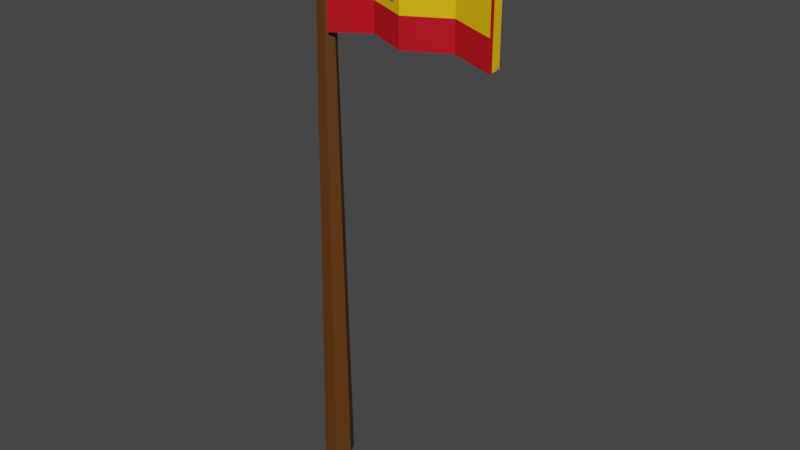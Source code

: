 # Source: spain.blend  (saved by Blender 3.6.11; exported with 4.5.12 LTS)
import bpy
from mathutils import Matrix  # noqa: F401  (used for matrix-valued properties, if any)

bpy.ops.wm.read_factory_settings(use_empty=True)
scene = bpy.context.scene
scene.name = 'Scene'

# ---- collections
col_collection = bpy.data.collections.new('Collection'); scene.collection.children.link(col_collection)

# ---- images (referenced by path relative to the original .blend; pixels are not part of the script)
import os
ASSET_DIR = os.environ.get("B2B_ASSET_DIR", "")  # directory of the original .blend (textures are referenced by path, not embedded)
HERE = os.path.dirname(os.path.abspath(__file__))  # packed textures are extracted next to this script under _unpacked/

def load_image(name, relpath, width, height, colorspace="sRGB"):
    """Load a texture the original file referenced (path relative to the .blend, or extracted next to this script)."""
    p = next((c for c in (os.path.join(HERE, relpath), os.path.join(ASSET_DIR, relpath)) if relpath and os.path.exists(c)), "")
    if p:
        img = bpy.data.images.load(p, check_existing=True)
        img.name = name
    else:  # same state as the original file: an image datablock whose file is absent (Cycles renders it pink)
        img = bpy.data.images.new(name, width, height)
        img.source = "FILE"
        img.filepath = "//" + (relpath or name)
    img.colorspace_settings.name = colorspace
    return img
img_flag_of_slovenia_svg2_png = load_image('Flag_of_Slovenia.svg2.png', '_unpacked/Flag_of_Slovenia.svg2.430cc213.png', 640, 320, 'sRGB')
img_spain2_png = load_image('spain2.png', '_unpacked/spain2.4a8b1675.png', 640, 320, 'sRGB')

# ---- materials (node trees are filled in below, after node groups)
mat_lambert4sg2 = bpy.data.materials.new('lambert4SG2')
mat_lambert4sg2.use_transparent_shadow = False
mat_lambert4sg2.diffuse_color = (1.0, 1.0, 1.0, 1.0)
mat_lambert4sg2.roughness = 0.5528
mat_material_001 = bpy.data.materials.new('Material.001')
mat_material_001.use_transparent_shadow = False

# ---- material node trees
mat_lambert4sg2.use_nodes = True; mat_lambert4sg2.node_tree.nodes.clear()
_N = mat_lambert4sg2.node_tree.nodes; _L = mat_lambert4sg2.node_tree.links
n0 = _N.new('ShaderNodeBsdfPrincipled'); n0.name = 'Principled BSDF'; n0.location = (10, 300)
n0.distribution = 'GGX'
n0.subsurface_method = 'RANDOM_WALK_SKIN'
n0.inputs[2].default_value = 0.5528
n0.inputs[3].default_value = 1.45
n0.inputs[27].default_value = (0.0, 0.0, 0.0, 1.0)
n0.inputs[28].default_value = 1.0
n1 = _N.new('ShaderNodeOutputMaterial'); n1.name = 'Material Output'; n1.location = (300, 300)
n2 = _N.new('ShaderNodeNormalMap'); n2.name = 'Normal Map'; n2.location = (-300, -300)
n2.label = 'Normal/Map'
n3 = _N.new('ShaderNodeTexImage'); n3.name = 'Image Texture'; n3.location = (-300, 600)
n3.image = img_flag_of_slovenia_svg2_png
_L.new(n0.outputs[0], n1.inputs[0])
_L.new(n2.outputs[0], n0.inputs[5])
_L.new(n3.outputs[0], n0.inputs[0])
n1.is_active_output = True
mat_material_001.use_nodes = True; mat_material_001.node_tree.nodes.clear()
_N = mat_material_001.node_tree.nodes; _L = mat_material_001.node_tree.links
n0 = _N.new('ShaderNodeBsdfPrincipled'); n0.name = 'Principled BSDF'; n0.location = (10, 300)
n0.distribution = 'GGX'
n0.subsurface_method = 'RANDOM_WALK_SKIN'
n0.inputs[3].default_value = 1.45
n0.inputs[27].default_value = (0.0, 0.0, 0.0, 1.0)
n0.inputs[28].default_value = 1.0
n1 = _N.new('ShaderNodeOutputMaterial'); n1.name = 'Material Output'; n1.location = (300, 300)
n2 = _N.new('ShaderNodeTexImage'); n2.name = 'Image Texture'; n2.location = (-280, 260)
n2.image = img_spain2_png
_L.new(n0.outputs[0], n1.inputs[0])
_L.new(n2.outputs[0], n0.inputs[0])
n1.is_active_output = True

# ---- world
world_world = bpy.data.worlds.new('World'); scene.world = world_world
world_world.use_nodes = True; world_world.node_tree.nodes.clear()
_N = world_world.node_tree.nodes; _L = world_world.node_tree.links
n0 = _N.new('ShaderNodeOutputWorld'); n0.name = 'World Output'; n0.location = (300, 300)
n1 = _N.new('ShaderNodeBackground'); n1.name = 'Background'; n1.location = (10, 300)
n1.inputs[0].default_value = (0.05088, 0.05088, 0.05088, 1.0)
_L.new(n1.outputs[0], n0.inputs[0])
n0.is_active_output = True
world_world.color = (0.05088, 0.05088, 0.05088)
world_world.use_sun_shadow = False
world_world.sun_shadow_jitter_overblur = 0.0

# ---- meshes
me_mesh = bpy.data.meshes.new('Mesh')
me_mesh.from_pydata([(2.354, 0.0, -4.077), (-2.354, 0.0, -4.077), (-4.708, 0.0, -4e-06), (-2.354, 0.0, 4.077), (2.354, 0.0, 4.077), (4.708, 0.0, -3.299e-06), (1.187, 230.8, -2.056), (-1.187, 230.8, -2.056), (-2.374, 230.8, -3.722e-06), (-1.187, 230.8, 2.056), (1.187, 230.8, 2.056), (2.374, 230.8, -3.368e-06), (0.0, 0.0, -3.299e-06), (0.0, 230.8, -3.368e-06), (0.0, 235.6, 0.0), (4.853, 230.8, 0.0), (0.0, 230.8, -4.769), (-4.853, 230.8, 0.0), (0.0, 230.8, 4.769), (0.0, 225.9, 0.0), (3.432, 234.2, 0.0), (0.0, 234.2, -3.372), (-3.432, 234.2, 0.0), (0.0, 234.2, 3.372), (3.432, 227.4, 0.0), (0.0, 227.4, -3.372), (-3.432, 227.4, 0.0), (0.0, 227.4, 3.372), (3.432, 230.8, -3.372), (-3.432, 230.8, -3.372), (-3.432, 230.8, 3.372), (3.432, 230.8, 3.372), (1.116, 190.8, 1.25), (1.116, 226.6, 1.25), (1.116, 190.8, -1.25), (46.63, 189.7, 0.6391)], [(33, 32), (32, 34)], [(0, 1, 7, 6), (1, 2, 8, 7), (2, 3, 9, 8), (3, 4, 10, 9), (4, 5, 11, 10), (5, 0, 6, 11), (1, 0, 12), (2, 1, 12), (3, 2, 12), (4, 3, 12), (5, 4, 12), (0, 5, 12), (6, 7, 13), (7, 8, 13), (8, 9, 13), (9, 10, 13), (10, 11, 13), (11, 6, 13), (14, 20, 21), (20, 15, 28), (20, 28, 21), (21, 28, 16), (14, 21, 22), (21, 16, 29), (21, 29, 22), (22, 29, 17), (14, 22, 23), (22, 17, 30), (22, 30, 23), (23, 30, 18), (14, 23, 20), (23, 18, 31), (23, 31, 20), (20, 31, 15), (19, 25, 24), (25, 16, 28), (25, 28, 24), (24, 28, 15), (19, 26, 25), (26, 17, 29), (26, 29, 25), (25, 29, 16), (19, 27, 26), (27, 18, 30), (27, 30, 26), (26, 30, 17), (19, 24, 27), (24, 15, 31), (24, 31, 27), (27, 31, 18)])
me_mesh.polygons.foreach_set('use_smooth', [True] * 50)
_k = set([(0, 1), (0, 5), (0, 6), (1, 2), (1, 7), (2, 3), (2, 8), (3, 4), (3, 9), (4, 5), (4, 10), (5, 11), (6, 7), (6, 11), (7, 8), (8, 9), (9, 10), (10, 11), (14, 20), (14, 21), (14, 22), (14, 23), (15, 20), (15, 24), (15, 28), (15, 31), (16, 21), (16, 25), (16, 28), (16, 29), (17, 22), (17, 26), (17, 29), (17, 30), (18, 23), (18, 27), (18, 30), (18, 31), (19, 24), (19, 25), (19, 26), (19, 27), (20, 21), (20, 23), (20, 28), (20, 31), (21, 22), (21, 28), (21, 29), (22, 23), (22, 29), (22, 30), (23, 30), (23, 31), (24, 25), (24, 27), (24, 28), (24, 31), (25, 26), (25, 28), (25, 29), (26, 27), (26, 29), (26, 30), (27, 30), (27, 31), (32, 33), (32, 34)])
me_mesh.attributes.new('sharp_edge', 'BOOLEAN', 'EDGE').data.foreach_set('value', [ (min(e.vertices), max(e.vertices)) in _k for e in me_mesh.edges])
_uv = me_mesh.uv_layers.new(name='map1')
_uv.uv.foreach_set('vector', [0.9206, 0.4998, 0.9206, 0.4998, 0.9206, 0.4998, 0.9206, 0.4998, 0.9206, 0.4998, 0.9206, 0.4998, 0.9206, 0.4998, 0.9206, 0.4998, 0.9206, 0.4998, 0.9206, 0.4998, 0.9206, 0.4998, 0.9206, 0.4998, 0.9206, 0.4998, 0.9206, 0.4998, 0.9206, 0.4998, 0.9206, 0.4998, 0.9206, 0.4998, 0.9206, 0.4998, 0.9206, 0.4998, 0.9206, 0.4998, 0.9206, 0.4998, 0.9206, 0.4998, 0.9206, 0.4998, 0.9206, 0.4998, 0.9206, 0.4998, 0.9206, 0.4998, 0.9206, 0.4998, 0.9206, 0.4998, 0.9206, 0.4998, 0.9206, 0.4998, 0.9206, 0.4998, 0.9206, 0.4998, 0.9206, 0.4998, 0.9206, 0.4998, 0.9206, 0.4998, 0.9206, 0.4998, 0.9206, 0.4998, 0.9206, 0.4998, 0.9206, 0.4998, 0.9206, 0.4998, 0.9206, 0.4998, 0.9206, 0.4998, 0.9206, 0.4998, 0.9206, 0.4998, 0.9206, 0.4998, 0.9206, 0.4998, 0.9206, 0.4998, 0.9206, 0.4998, 0.9206, 0.4998, 0.9206, 0.4998, 0.9206, 0.4998, 0.9206, 0.4998, 0.9206, 0.4998, 0.9206, 0.4998, 0.9206, 0.4998, 0.9206, 0.4998, 0.9206, 0.4998, 0.9206, 0.4998, 0.9206, 0.4998, 0.9206, 0.4998, 0.9206, 0.4998, 0.9206, 0.4998, 0.9206, 0.4998, 0.9206, 0.4998, 0.9206, 0.4998, 0.9206, 0.4998, 0.9206, 0.4998, 0.9206, 0.4998, 0.9206, 0.4998, 0.9206, 0.4998, 0.9206, 0.4998, 0.9206, 0.4998, 0.9206, 0.4998, 0.9206, 0.4998, 0.9206, 0.4998, 0.9206, 0.4998, 0.9206, 0.4998, 0.9206, 0.4998, 0.9206, 0.4998, 0.9206, 0.4998, 0.9206, 0.4998, 0.9206, 0.4998, 0.9206, 0.4998, 0.9206, 0.4998, 0.9206, 0.4998, 0.9206, 0.4998, 0.9206, 0.4998, 0.9206, 0.4998, 0.9206, 0.4998, 0.9206, 0.4998, 0.9206, 0.4998, 0.9206, 0.4998, 0.9206, 0.4998, 0.9206, 0.4998, 0.9206, 0.4998, 0.9206, 0.4998, 0.9206, 0.4998, 0.9206, 0.4998, 0.9206, 0.4998, 0.9206, 0.4998, 0.9206, 0.4998, 0.9206, 0.4998, 0.9206, 0.4998, 0.9206, 0.4998, 0.9206, 0.4998, 0.9206, 0.4998, 0.9206, 0.4998, 0.9206, 0.4998, 0.9206, 0.4998, 0.9206, 0.4998, 0.9206, 0.4998, 0.9206, 0.4998, 0.9206, 0.4998, 0.9206, 0.4998, 0.9206, 0.4998, 0.9206, 0.4998, 0.9206, 0.4998, 0.9206, 0.4998, 0.9206, 0.4998, 0.9206, 0.4998, 0.9206, 0.4998, 0.9206, 0.4998, 0.9206, 0.4998, 0.9206, 0.4998, 0.9206, 0.4998, 0.9206, 0.4998, 0.9206, 0.4998, 0.9206, 0.4998, 0.9206, 0.4998, 0.9206, 0.4998, 0.9206, 0.4998, 0.9206, 0.4998, 0.9206, 0.4998, 0.9206, 0.4998, 0.9206, 0.4998, 0.9206, 0.4998, 0.9206, 0.4998, 0.9206, 0.4998, 0.9206, 0.4998, 0.9206, 0.4998, 0.9206, 0.4998, 0.9206, 0.4998, 0.9206, 0.4998, 0.9206, 0.4998, 0.9206, 0.4998, 0.9206, 0.4998, 0.9206, 0.4998, 0.9206, 0.4998, 0.9206, 0.4998, 0.9206, 0.4998, 0.9206, 0.4998, 0.9206, 0.4998, 0.9206, 0.4998, 0.9206, 0.4998, 0.9206, 0.4998, 0.9206, 0.4998])
me_mesh.materials.append(mat_lambert4sg2)
me_mesh.update()
me_mesh.normals_split_custom_set([tuple(v) for v in zip(*[iter([1.494e-07, 0.008759, -1.0, 1.494e-07, 0.008759, -1.0, 1.494e-07, 0.008759, -1.0, 1.494e-07, 0.008759, -1.0, -0.866, 0.008759, -0.5, -0.866, 0.008759, -0.5, -0.866, 0.008759, -0.5, -0.866, 0.008759, -0.5, -0.866, 0.008759, 0.5, -0.866, 0.008759, 0.5, -0.866, 0.008759, 0.5, -0.866, 0.008759, 0.5, 0.0, 0.008759, 1.0, 0.0, 0.008759, 1.0, 0.0, 0.008759, 1.0, 0.0, 0.008759, 1.0, 0.866, 0.008759, 0.5, 0.866, 0.008759, 0.5, 0.866, 0.008759, 0.5, 0.866, 0.008759, 0.5, 0.866, 0.008759, -0.5, 0.866, 0.008759, -0.5, 0.866, 0.008759, -0.5, 0.866, 0.008759, -0.5, 0.0, -1.0, 0.0, 0.0, -1.0, 0.0, 0.0, -1.0, 0.0, 0.0, -1.0, 0.0, 0.0, -1.0, 0.0, 0.0, -1.0, 0.0, 0.0, -1.0, 0.0, 0.0, -1.0, 0.0, 0.0, -1.0, 0.0, 0.0, -1.0, 0.0, 0.0, -1.0, 0.0, 0.0, -1.0, 0.0, 0.0, -1.0, 0.0, 0.0, -1.0, 0.0, 0.0, -1.0, 0.0, 0.0, -1.0, 0.0, 0.0, -1.0, 0.0, 0.0, -1.0, 0.0, 0.0, 1.0, 0.0, 0.0, 1.0, 0.0, 0.0, 1.0, -2.085e-06, 0.0, 1.0, 0.0, 0.0, 1.0, 0.0, 0.0, 1.0, -2.085e-06, 0.0, 1.0, 0.0, 0.0, 1.0, -6.254e-06, 0.0, 1.0, -2.085e-06, 0.0, 1.0, -6.254e-06, 0.0, 1.0, -6.254e-06, 0.0, 1.0, -2.085e-06, 0.0, 1.0, -6.254e-06, 0.0, 1.0, 0.0, 0.0, 1.0, -2.085e-06, 0.0, 1.0, 0.0, 0.0, 1.0, 0.0, 0.0, 1.0, -2.085e-06, 0.3566, 0.8609, -0.3629, 0.3566, 0.8609, -0.3629, 0.3566, 0.8609, -0.3629, 0.8609, 0.3566, -0.3629, 0.8609, 0.3566, -0.3629, 0.8609, 0.3566, -0.3629, 0.574, 0.574, -0.5841, 0.574, 0.574, -0.5841, 0.574, 0.574, -0.5841, 0.3528, 0.3528, -0.8667, 0.3528, 0.3528, -0.8667, 0.3528, 0.3528, -0.8667, -0.3566, 0.8609, -0.3629, -0.3566, 0.8609, -0.3629, -0.3566, 0.8609, -0.3629, -0.3528, 0.3528, -0.8667, -0.3528, 0.3528, -0.8667, -0.3528, 0.3528, -0.8667, -0.574, 0.574, -0.5841, -0.574, 0.574, -0.5841, -0.574, 0.574, -0.5841, -0.8609, 0.3566, -0.3629, -0.8609, 0.3566, -0.3629, -0.8609, 0.3566, -0.3629, -0.3566, 0.8609, 0.3629, -0.3566, 0.8609, 0.3629, -0.3566, 0.8609, 0.3629, -0.8609, 0.3566, 0.3629, -0.8609, 0.3566, 0.3629, -0.8609, 0.3566, 0.3629, -0.574, 0.574, 0.5841, -0.574, 0.574, 0.5841, -0.574, 0.574, 0.5841, -0.3528, 0.3528, 0.8667, -0.3528, 0.3528, 0.8667, -0.3528, 0.3528, 0.8667, 0.3566, 0.8609, 0.3629, 0.3566, 0.8609, 0.3629, 0.3566, 0.8609, 0.3629, 0.3528, 0.3528, 0.8667, 0.3528, 0.3528, 0.8667, 0.3528, 0.3528, 0.8667, 0.574, 0.574, 0.5841, 0.574, 0.574, 0.5841, 0.574, 0.574, 0.5841, 0.8609, 0.3566, 0.3629, 0.8609, 0.3566, 0.3629, 0.8609, 0.3566, 0.3629, 0.3566, -0.8609, -0.3629, 0.3566, -0.8609, -0.3629, 0.3566, -0.8609, -0.3629, 0.3528, -0.3528, -0.8667, 0.3528, -0.3528, -0.8667, 0.3528, -0.3528, -0.8667, 0.574, -0.574, -0.5841, 0.574, -0.574, -0.5841, 0.574, -0.574, -0.5841, 0.8609, -0.3566, -0.3629, 0.8609, -0.3566, -0.3629, 0.8609, -0.3566, -0.3629, -0.3566, -0.8609, -0.3629, -0.3566, -0.8609, -0.3629, -0.3566, -0.8609, -0.3629, -0.8609, -0.3566, -0.3629, -0.8609, -0.3566, -0.3629, -0.8609, -0.3566, -0.3629, -0.574, -0.574, -0.5841, -0.574, -0.574, -0.5841, -0.574, -0.574, -0.5841, -0.3528, -0.3528, -0.8667, -0.3528, -0.3528, -0.8667, -0.3528, -0.3528, -0.8667, -0.3566, -0.8609, 0.3629, -0.3566, -0.8609, 0.3629, -0.3566, -0.8609, 0.3629, -0.3528, -0.3528, 0.8667, -0.3528, -0.3528, 0.8667, -0.3528, -0.3528, 0.8667, -0.574, -0.574, 0.5841, -0.574, -0.574, 0.5841, -0.574, -0.574, 0.5841, -0.8609, -0.3566, 0.3629, -0.8609, -0.3566, 0.3629, -0.8609, -0.3566, 0.3629, 0.3566, -0.8609, 0.3629, 0.3566, -0.8609, 0.3629, 0.3566, -0.8609, 0.3629, 0.8609, -0.3566, 0.3629, 0.8609, -0.3566, 0.3629, 0.8609, -0.3566, 0.3629, 0.574, -0.574, 0.5841, 0.574, -0.574, 0.5841, 0.574, -0.574, 0.5841, 0.3528, -0.3528, 0.8667, 0.3528, -0.3528, 0.8667, 0.3528, -0.3528, 0.8667])] * 3)])
me_cube_001 = bpy.data.meshes.new('Cube.001')
me_cube_001.from_pydata([(-1.0, -1.0, -1.0), (-1.0, -1.0, 1.0), (-1.0, 1.0, -1.0), (-1.0, 1.0, 1.0), (1.0, -1.0, -1.0), (1.0, -1.0, 1.0), (1.0, 1.0, -1.0), (1.0, 1.0, 1.0), (0.4953, 2.811, -0.9312), (-0.02475, 0.4994, -0.9659), (-0.5047, 2.811, -0.9312), (-0.5047, 2.811, 1.069), (-0.02475, 0.4994, 1.034), (0.4953, 2.811, 1.069), (-0.5047, 0.8106, -0.9312), (-0.02475, -1.501, -0.9659), (0.4953, 0.8106, -0.9312), (0.4953, 0.8106, 1.069), (-0.02475, -1.501, 1.034), (-0.5047, 0.8106, 1.069)], [], [(0, 1, 3, 2), (8, 13, 7, 6), (6, 7, 5, 4), (14, 19, 1, 0), (8, 6, 4, 16), (11, 3, 1, 19), (7, 13, 17, 5), (13, 12, 18, 17), (12, 11, 19, 18), (2, 10, 14, 0), (10, 9, 15, 14), (9, 8, 16, 15), (4, 5, 17, 16), (16, 17, 18, 15), (15, 18, 19, 14), (2, 3, 11, 10), (10, 11, 12, 9), (9, 12, 13, 8)])
_uv = me_cube_001.uv_layers.new(name='UVMap')
_uv.uv.foreach_set('vector', [0.3605, 0.07825, 0.6105, 0.07825, 0.6105, 0.3283, 0.3605, 0.3283, 0.2145, 0.01093, 0.2205, 0.9831, 0.007518, 0.9814, 0.001481, 0.009201, 0.3605, 0.5783, 0.6105, 0.5783, 0.6105, 0.8283, 0.3605, 0.8283, 0.2374, 0.0005132, 0.2378, 1.002, 0.003454, 1.002, 0.00308, 0.0005403, 0.3006, 0.5783, 0.3605, 0.5783, 0.3605, 0.8283, 0.3006, 0.8283, 0.7954, 0.5783, 0.8605, 0.5783, 0.8605, 0.8283, 0.7954, 0.8283, 0.6105, 0.5783, 0.6704, 0.5783, 0.6704, 0.8283, 0.6105, 0.8283, 0.6704, 0.5783, 0.7329, 0.5783, 0.7329, 0.8283, 0.6704, 0.8283, 0.7329, 0.5783, 0.7954, 0.5783, 0.7954, 0.8283, 0.7329, 0.8283, 0.1105, 0.5783, 0.1756, 0.5783, 0.1756, 0.8283, 0.1105, 0.8283, 0.1756, 0.5783, 0.2381, 0.5783, 0.2381, 0.8283, 0.1756, 0.8283, 0.2381, 0.5783, 0.3006, 0.5783, 0.3006, 0.8283, 0.2381, 0.8283, 0.9031, 0.0004363, 0.9034, 1.002, 0.6878, 1.002, 0.6874, 0.0004613, 0.6874, 0.0004613, 0.6878, 1.002, 0.4628, 1.002, 0.4624, 0.0004872, 0.4624, 0.0004872, 0.4628, 1.002, 0.2378, 1.002, 0.2374, 0.0005132, 0.8904, 0.01642, 0.8965, 0.9886, 0.665, 0.9867, 0.659, 0.01454, 0.659, 0.01454, 0.665, 0.9867, 0.4428, 0.9849, 0.4367, 0.01274, 0.4367, 0.01274, 0.4428, 0.9849, 0.2205, 0.9831, 0.2145, 0.01093])
me_cube_001.materials.append(mat_material_001)
me_cube_001.update()

# ---- objects
ob_sm_prop_flagpole_01 = bpy.data.objects.new('SM_Prop_FlagPole_01', me_mesh)
ob_cube = bpy.data.objects.new('Cube', me_cube_001)

# ---- transforms, parenting, visibility, modifiers, constraints
ob_sm_prop_flagpole_01.location = (0.0, 0.0, 0.0)
ob_sm_prop_flagpole_01.rotation_euler = (1.571, -0.0, 0.0)
ob_sm_prop_flagpole_01.scale = (0.01, 0.007497, 0.01)
ob_sm_prop_flagpole_01.color = (0.8, 0.8, 0.8, 1.0)
ob_cube.location = (0.2859, -0.005536, 1.567)
ob_cube.scale = (0.2582, 0.02154, 0.1774)

# ---- collection membership
col_collection.objects.link(ob_sm_prop_flagpole_01)
col_collection.objects.link(ob_cube)

# ---- scene / render settings (as saved in the file)
scene.frame_start = 1; scene.frame_end = 250; scene.frame_set(1)
scene.render.engine = 'BLENDER_EEVEE_NEXT'
scene.cycles.sampling_pattern = 'TABULATED_SOBOL'
scene.view_settings.view_transform = 'Filmic'
bpy.context.view_layer.update()

# ---- added for rendering (the .blend has no active camera and no usable light): camera, sun
cam_auto = bpy.data.cameras.new('AutoCamera')
cam_auto.lens = 50.0
cam_auto.sensor_width = 36.0
cam_auto.clip_end = 1000.0
ob_auto_camera = bpy.data.objects.new('AutoCamera', cam_auto)
scene.collection.objects.link(ob_auto_camera)
ob_auto_camera.location = (1.97437, -2.06829, 2.26459)
ob_auto_camera.rotation_euler = (1.09748, -7.21219e-08, 0.694738)
scene.camera = ob_auto_camera
light_auto_sun = bpy.data.lights.new('AutoSun', 'SUN')
light_auto_sun.energy = 3.0
light_auto_sun.angle = 0.0523599
ob_auto_sun = bpy.data.objects.new('AutoSun', light_auto_sun)
scene.collection.objects.link(ob_auto_sun)
ob_auto_sun.rotation_euler = (0.872665, 0.174533, 0.523599)
bpy.context.view_layer.update()

